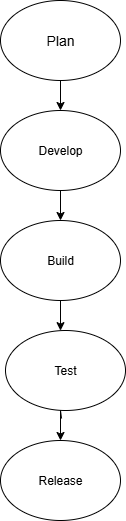

The diagram above was exported from draw.io. Its source (the exported page's mxGraphModel, read from the mxfile embedded in the PNG):
<mxGraphModel dx="864" dy="474" grid="1" gridSize="10" guides="1" tooltips="1" connect="1" arrows="1" fold="1" page="1" pageScale="1" pageWidth="850" pageHeight="1100" math="0" shadow="0">
  <root>
    <mxCell id="0" />
    <mxCell id="1" parent="0" />
    <mxCell id="hv4x1lppO9Bli1Xe0xMU-11" style="edgeStyle=orthogonalEdgeStyle;rounded=0;orthogonalLoop=1;jettySize=auto;html=1;exitX=0.5;exitY=1;exitDx=0;exitDy=0;" parent="1" source="hv4x1lppO9Bli1Xe0xMU-1" edge="1">
      <mxGeometry relative="1" as="geometry">
        <mxPoint x="420" y="260" as="targetPoint" />
      </mxGeometry>
    </mxCell>
    <mxCell id="hv4x1lppO9Bli1Xe0xMU-1" value="Develop" style="ellipse;whiteSpace=wrap;html=1;" parent="1" vertex="1">
      <mxGeometry x="360" y="180" width="120" height="80" as="geometry" />
    </mxCell>
    <mxCell id="hv4x1lppO9Bli1Xe0xMU-4" value="Test" style="ellipse;whiteSpace=wrap;html=1;direction=west;" parent="1" vertex="1">
      <mxGeometry x="365" y="400" width="120" height="80" as="geometry" />
    </mxCell>
    <mxCell id="hv4x1lppO9Bli1Xe0xMU-5" value="Release" style="ellipse;whiteSpace=wrap;html=1;" parent="1" vertex="1">
      <mxGeometry x="360" y="510" width="120" height="80" as="geometry" />
    </mxCell>
    <mxCell id="hv4x1lppO9Bli1Xe0xMU-9" value="" style="endArrow=classic;html=1;rounded=0;exitX=0.5;exitY=1;exitDx=0;exitDy=0;" parent="1" edge="1">
      <mxGeometry width="50" height="50" relative="1" as="geometry">
        <mxPoint x="420" y="140" as="sourcePoint" />
        <mxPoint x="420" y="180" as="targetPoint" />
        <Array as="points" />
      </mxGeometry>
    </mxCell>
    <mxCell id="hv4x1lppO9Bli1Xe0xMU-16" value="" style="edgeStyle=orthogonalEdgeStyle;rounded=0;orthogonalLoop=1;jettySize=auto;html=1;" parent="1" source="hv4x1lppO9Bli1Xe0xMU-3" target="hv4x1lppO9Bli1Xe0xMU-4" edge="1">
      <mxGeometry relative="1" as="geometry">
        <Array as="points">
          <mxPoint x="420" y="440" />
          <mxPoint x="420" y="440" />
        </Array>
      </mxGeometry>
    </mxCell>
    <mxCell id="hv4x1lppO9Bli1Xe0xMU-3" value="Build" style="ellipse;whiteSpace=wrap;html=1;" parent="1" vertex="1">
      <mxGeometry x="360" y="290" width="120" height="80" as="geometry" />
    </mxCell>
    <mxCell id="hv4x1lppO9Bli1Xe0xMU-12" value="" style="endArrow=classic;html=1;rounded=0;exitX=0.5;exitY=1;exitDx=0;exitDy=0;entryX=0.5;entryY=0;entryDx=0;entryDy=0;" parent="1" source="hv4x1lppO9Bli1Xe0xMU-1" target="hv4x1lppO9Bli1Xe0xMU-3" edge="1">
      <mxGeometry width="50" height="50" relative="1" as="geometry">
        <mxPoint x="400" y="380" as="sourcePoint" />
        <mxPoint x="450" y="330" as="targetPoint" />
      </mxGeometry>
    </mxCell>
    <mxCell id="hv4x1lppO9Bli1Xe0xMU-28" value="" style="endArrow=classic;html=1;rounded=0;entryX=0.5;entryY=0;entryDx=0;entryDy=0;exitX=0.533;exitY=-0.1;exitDx=0;exitDy=0;exitPerimeter=0;" parent="1" source="hv4x1lppO9Bli1Xe0xMU-4" target="hv4x1lppO9Bli1Xe0xMU-5" edge="1">
      <mxGeometry width="50" height="50" relative="1" as="geometry">
        <mxPoint x="400" y="460" as="sourcePoint" />
        <mxPoint x="450" y="410" as="targetPoint" />
        <Array as="points">
          <mxPoint x="420" y="480" />
        </Array>
      </mxGeometry>
    </mxCell>
    <mxCell id="hv4x1lppO9Bli1Xe0xMU-29" value="&lt;font style=&quot;font-size: 14px;&quot;&gt;Plan&lt;/font&gt;" style="ellipse;whiteSpace=wrap;html=1;" parent="1" vertex="1">
      <mxGeometry x="360" y="70" width="120" height="80" as="geometry" />
    </mxCell>
  </root>
</mxGraphModel>